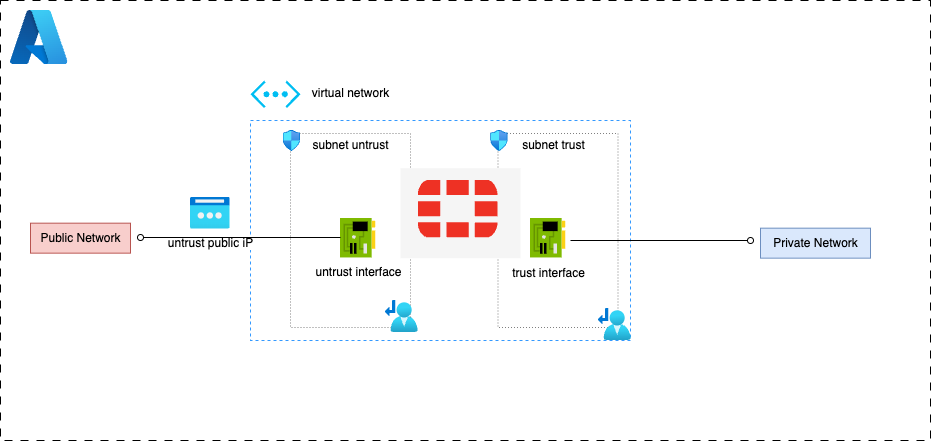

The diagram above was exported from draw.io. Its source (the exported page's mxGraphModel, read from the mxfile embedded in the PNG):
<mxGraphModel dx="2954" dy="1126" grid="1" gridSize="10" guides="1" tooltips="1" connect="1" arrows="1" fold="1" page="1" pageScale="1" pageWidth="1100" pageHeight="850" math="0" shadow="0">
  <root>
    <mxCell id="0" />
    <mxCell id="1" parent="0" />
    <mxCell id="2" value="" style="rounded=0;whiteSpace=wrap;html=1;dashed=1;dashPattern=8 8;" vertex="1" parent="1">
      <mxGeometry x="70" y="70" width="930" height="440" as="geometry" />
    </mxCell>
    <mxCell id="3" value="" style="rounded=0;whiteSpace=wrap;html=1;dashed=1;fillColor=none;strokeColor=#3399FF;" vertex="1" parent="1">
      <mxGeometry x="320" y="190" width="380" height="220" as="geometry" />
    </mxCell>
    <mxCell id="4" value="" style="image;sketch=0;aspect=fixed;html=1;points=[];align=center;fontSize=12;image=img/lib/mscae/NetworkInterfaceCard.svg;" vertex="1" parent="1">
      <mxGeometry x="600" y="287.66999999999996" width="35.2" height="40" as="geometry" />
    </mxCell>
    <mxCell id="5" value="untrust interface" style="image;sketch=0;aspect=fixed;html=1;points=[];align=center;fontSize=12;image=img/lib/mscae/NetworkInterfaceCard.svg;" vertex="1" parent="1">
      <mxGeometry x="410" y="287.66999999999996" width="35.2" height="40" as="geometry" />
    </mxCell>
    <mxCell id="6" value="untrust public iP" style="image;aspect=fixed;html=1;points=[];align=center;fontSize=12;image=img/lib/azure2/networking/Public_IP_Addresses_Classic.svg;" vertex="1" parent="1">
      <mxGeometry x="260" y="266.66999999999996" width="39.38" height="32" as="geometry" />
    </mxCell>
    <mxCell id="7" value="trust interface" style="text;html=1;align=center;verticalAlign=middle;resizable=0;points=[];autosize=1;strokeColor=none;fillColor=none;" vertex="1" parent="1">
      <mxGeometry x="567.6" y="327.66999999999996" width="100" height="30" as="geometry" />
    </mxCell>
    <mxCell id="8" value="" style="verticalLabelPosition=bottom;html=1;verticalAlign=top;align=center;strokeColor=none;fillColor=#00BEF2;shape=mxgraph.azure.virtual_network;pointerEvents=1;" vertex="1" parent="1">
      <mxGeometry x="320" y="150" width="50" height="27.500000000000004" as="geometry" />
    </mxCell>
    <mxCell id="9" value="virtual network" style="text;html=1;align=center;verticalAlign=middle;resizable=0;points=[];autosize=1;strokeColor=none;fillColor=none;" vertex="1" parent="1">
      <mxGeometry x="370" y="147.5" width="100" height="30" as="geometry" />
    </mxCell>
    <mxCell id="10" value="" style="rounded=0;whiteSpace=wrap;html=1;fillColor=none;strokeColor=#808080;dashed=1;dashPattern=1 2;" vertex="1" parent="1">
      <mxGeometry x="360" y="203" width="120" height="194" as="geometry" />
    </mxCell>
    <mxCell id="11" value="" style="rounded=0;whiteSpace=wrap;html=1;fillColor=none;strokeColor=#808080;dashed=1;dashPattern=1 2;" vertex="1" parent="1">
      <mxGeometry x="567.6" y="203" width="120" height="194" as="geometry" />
    </mxCell>
    <mxCell id="12" value="" style="rounded=0;whiteSpace=wrap;html=1;fillColor=#f5f5f5;fontColor=#333333;strokeColor=none;" vertex="1" parent="1">
      <mxGeometry x="470" y="237.67000000000002" width="120" height="90" as="geometry" />
    </mxCell>
    <mxCell id="13" value="" style="shape=image;verticalLabelPosition=bottom;labelBackgroundColor=default;verticalAlign=top;aspect=fixed;imageAspect=0;image=https://www.netdata.cloud/img/fortinet.svg;" vertex="1" parent="1">
      <mxGeometry x="487.6" y="250" width="80" height="57.33" as="geometry" />
    </mxCell>
    <mxCell id="14" value="subnet untrust" style="text;html=1;align=center;verticalAlign=middle;resizable=0;points=[];autosize=1;strokeColor=none;fillColor=none;" vertex="1" parent="1">
      <mxGeometry x="370" y="200" width="100" height="30" as="geometry" />
    </mxCell>
    <mxCell id="15" value="subnet trust" style="text;html=1;align=center;verticalAlign=middle;resizable=0;points=[];autosize=1;strokeColor=none;fillColor=none;" vertex="1" parent="1">
      <mxGeometry x="577.6" y="200" width="90" height="30" as="geometry" />
    </mxCell>
    <mxCell id="16" value="" style="endArrow=none;html=1;rounded=0;entryX=0;entryY=0.5;entryDx=0;entryDy=0;startArrow=oval;startFill=0;" edge="1" parent="1">
      <mxGeometry width="50" height="50" relative="1" as="geometry">
        <mxPoint x="210" y="307" as="sourcePoint" />
        <mxPoint x="410" y="307" as="targetPoint" />
      </mxGeometry>
    </mxCell>
    <mxCell id="17" value="" style="endArrow=oval;html=1;rounded=0;endFill=0;" edge="1" parent="1">
      <mxGeometry width="50" height="50" relative="1" as="geometry">
        <mxPoint x="640" y="310" as="sourcePoint" />
        <mxPoint x="820" y="310" as="targetPoint" />
      </mxGeometry>
    </mxCell>
    <mxCell id="18" value="Private Network" style="text;html=1;align=center;verticalAlign=middle;resizable=0;points=[];autosize=1;strokeColor=#6c8ebf;fillColor=#dae8fc;" vertex="1" parent="1">
      <mxGeometry x="830" y="297.66999999999996" width="110" height="30" as="geometry" />
    </mxCell>
    <mxCell id="19" value="Public Network" style="text;html=1;align=center;verticalAlign=middle;resizable=0;points=[];autosize=1;strokeColor=#b85450;fillColor=#f8cecc;" vertex="1" parent="1">
      <mxGeometry x="100" y="292.67" width="100" height="30" as="geometry" />
    </mxCell>
    <mxCell id="20" value="" style="image;aspect=fixed;html=1;points=[];align=center;fontSize=12;image=img/lib/azure2/other/Azure_A.svg;" vertex="1" parent="1">
      <mxGeometry x="80" y="80" width="57.39" height="54.12" as="geometry" />
    </mxCell>
    <mxCell id="21" value="" style="image;aspect=fixed;html=1;points=[];align=center;fontSize=12;image=img/lib/azure2/networking/Route_Tables.svg;" vertex="1" parent="1">
      <mxGeometry x="454.57" y="370" width="33.03" height="32" as="geometry" />
    </mxCell>
    <mxCell id="22" value="" style="image;aspect=fixed;html=1;points=[];align=center;fontSize=12;image=img/lib/azure2/networking/Route_Tables.svg;" vertex="1" parent="1">
      <mxGeometry x="667.6" y="378" width="33.03" height="32" as="geometry" />
    </mxCell>
    <mxCell id="23" value="" style="image;aspect=fixed;html=1;points=[];align=center;fontSize=12;image=img/lib/azure2/networking/Network_Security_Groups.svg;" vertex="1" parent="1">
      <mxGeometry x="560.31" y="200" width="17.29" height="21" as="geometry" />
    </mxCell>
    <mxCell id="24" value="" style="image;aspect=fixed;html=1;points=[];align=center;fontSize=12;image=img/lib/azure2/networking/Network_Security_Groups.svg;" vertex="1" parent="1">
      <mxGeometry x="352.7099999999999" y="200" width="17.29" height="21" as="geometry" />
    </mxCell>
  </root>
</mxGraphModel>